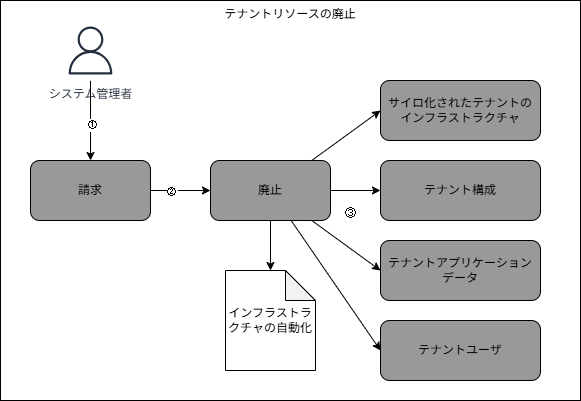

The diagram above was exported from draw.io. Its source (the exported page's mxGraphModel, read from the mxfile embedded in the PNG):
<mxGraphModel dx="1252" dy="637" grid="1" gridSize="10" guides="1" tooltips="1" connect="1" arrows="1" fold="1" page="1" pageScale="1" pageWidth="850" pageHeight="1100" math="0" shadow="0">
  <root>
    <mxCell id="0" />
    <mxCell id="1" parent="0" />
    <mxCell id="20" value="テナントリソースの廃止" style="rounded=0;whiteSpace=wrap;html=1;verticalAlign=top;" vertex="1" parent="1">
      <mxGeometry x="220" y="150" width="580" height="400" as="geometry" />
    </mxCell>
    <mxCell id="12" style="edgeStyle=none;html=1;entryX=0;entryY=0.5;entryDx=0;entryDy=0;" edge="1" parent="1" source="2" target="3">
      <mxGeometry relative="1" as="geometry" />
    </mxCell>
    <mxCell id="13" value="②" style="edgeLabel;html=1;align=center;verticalAlign=middle;resizable=0;points=[];" vertex="1" connectable="0" parent="12">
      <mxGeometry x="-0.2888" y="-1" relative="1" as="geometry">
        <mxPoint as="offset" />
      </mxGeometry>
    </mxCell>
    <mxCell id="2" value="請求" style="rounded=1;whiteSpace=wrap;html=1;fillColor=#999999;" vertex="1" parent="1">
      <mxGeometry x="250" y="310" width="120" height="60" as="geometry" />
    </mxCell>
    <mxCell id="14" style="edgeStyle=none;html=1;" edge="1" parent="1" source="3" target="4">
      <mxGeometry relative="1" as="geometry" />
    </mxCell>
    <mxCell id="15" style="edgeStyle=none;html=1;entryX=0;entryY=0.5;entryDx=0;entryDy=0;" edge="1" parent="1" source="3" target="5">
      <mxGeometry relative="1" as="geometry" />
    </mxCell>
    <mxCell id="16" style="edgeStyle=none;html=1;" edge="1" parent="1" source="3" target="6">
      <mxGeometry relative="1" as="geometry" />
    </mxCell>
    <mxCell id="17" style="edgeStyle=none;html=1;entryX=0;entryY=0.5;entryDx=0;entryDy=0;" edge="1" parent="1" source="3" target="7">
      <mxGeometry relative="1" as="geometry" />
    </mxCell>
    <mxCell id="18" style="edgeStyle=none;html=1;entryX=0;entryY=0.5;entryDx=0;entryDy=0;" edge="1" parent="1" source="3" target="8">
      <mxGeometry relative="1" as="geometry" />
    </mxCell>
    <mxCell id="3" value="廃止" style="rounded=1;whiteSpace=wrap;html=1;fillColor=#999999;" vertex="1" parent="1">
      <mxGeometry x="430" y="310" width="120" height="60" as="geometry" />
    </mxCell>
    <mxCell id="4" value="インフラストラクチャの自動化" style="shape=note;whiteSpace=wrap;html=1;backgroundOutline=1;darkOpacity=0.05;" vertex="1" parent="1">
      <mxGeometry x="445" y="420" width="90" height="100" as="geometry" />
    </mxCell>
    <mxCell id="5" value="サイロ化されたテナントの&lt;div&gt;インフラストラクチャ&lt;/div&gt;" style="rounded=1;whiteSpace=wrap;html=1;fillColor=#999999;" vertex="1" parent="1">
      <mxGeometry x="600" y="230" width="160" height="60" as="geometry" />
    </mxCell>
    <mxCell id="6" value="テナント構成" style="rounded=1;whiteSpace=wrap;html=1;fillColor=#999999;" vertex="1" parent="1">
      <mxGeometry x="600" y="310" width="160" height="60" as="geometry" />
    </mxCell>
    <mxCell id="7" value="テナントアプリケーション&lt;div&gt;データ&lt;/div&gt;" style="rounded=1;whiteSpace=wrap;html=1;fillColor=#999999;" vertex="1" parent="1">
      <mxGeometry x="600" y="390" width="160" height="60" as="geometry" />
    </mxCell>
    <mxCell id="8" value="テナントユーザ" style="rounded=1;whiteSpace=wrap;html=1;fillColor=#999999;" vertex="1" parent="1">
      <mxGeometry x="600" y="470" width="160" height="60" as="geometry" />
    </mxCell>
    <mxCell id="10" style="edgeStyle=none;html=1;entryX=0.5;entryY=0;entryDx=0;entryDy=0;" edge="1" parent="1" source="9" target="2">
      <mxGeometry relative="1" as="geometry" />
    </mxCell>
    <mxCell id="11" value="①" style="edgeLabel;html=1;align=center;verticalAlign=middle;resizable=0;points=[];" vertex="1" connectable="0" parent="10">
      <mxGeometry x="0.0891" y="2" relative="1" as="geometry">
        <mxPoint as="offset" />
      </mxGeometry>
    </mxCell>
    <mxCell id="9" value="システム管理者" style="sketch=0;outlineConnect=0;fontColor=#232F3E;gradientColor=none;strokeColor=#232F3E;fillColor=#ffffff;dashed=0;verticalLabelPosition=bottom;verticalAlign=top;align=center;html=1;fontSize=12;fontStyle=0;aspect=fixed;shape=mxgraph.aws4.resourceIcon;resIcon=mxgraph.aws4.user;" vertex="1" parent="1">
      <mxGeometry x="280" y="170" width="60" height="60" as="geometry" />
    </mxCell>
    <mxCell id="19" value="③" style="text;html=1;align=center;verticalAlign=middle;resizable=0;points=[];autosize=1;strokeColor=none;fillColor=none;" vertex="1" parent="1">
      <mxGeometry x="550" y="348" width="40" height="30" as="geometry" />
    </mxCell>
  </root>
</mxGraphModel>